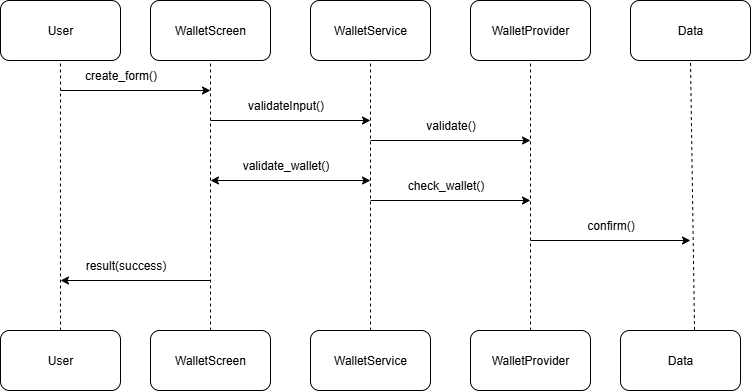

The diagram above was exported from draw.io. Its source (the exported page's mxGraphModel, read from the mxfile embedded in the PNG):
<mxGraphModel dx="1389" dy="661" grid="1" gridSize="10" guides="1" tooltips="1" connect="1" arrows="1" fold="1" page="1" pageScale="1" pageWidth="850" pageHeight="1100" math="0" shadow="0">
  <root>
    <mxCell id="0" />
    <mxCell id="1" parent="0" />
    <mxCell id="5eHWv98c3r7GVV5-Ph3X-1" value="User" style="rounded=1;whiteSpace=wrap;html=1;" vertex="1" parent="1">
      <mxGeometry x="40" y="160" width="120" height="60" as="geometry" />
    </mxCell>
    <mxCell id="5eHWv98c3r7GVV5-Ph3X-2" value="WalletScreen" style="rounded=1;whiteSpace=wrap;html=1;" vertex="1" parent="1">
      <mxGeometry x="190" y="160" width="120" height="60" as="geometry" />
    </mxCell>
    <mxCell id="5eHWv98c3r7GVV5-Ph3X-3" value="WalletService" style="rounded=1;whiteSpace=wrap;html=1;" vertex="1" parent="1">
      <mxGeometry x="350" y="160" width="120" height="60" as="geometry" />
    </mxCell>
    <mxCell id="5eHWv98c3r7GVV5-Ph3X-4" value="WalletProvider" style="rounded=1;whiteSpace=wrap;html=1;" vertex="1" parent="1">
      <mxGeometry x="510" y="160" width="120" height="60" as="geometry" />
    </mxCell>
    <mxCell id="5eHWv98c3r7GVV5-Ph3X-5" value="Data" style="rounded=1;whiteSpace=wrap;html=1;" vertex="1" parent="1">
      <mxGeometry x="670" y="160" width="120" height="60" as="geometry" />
    </mxCell>
    <mxCell id="5eHWv98c3r7GVV5-Ph3X-6" value="User" style="rounded=1;whiteSpace=wrap;html=1;" vertex="1" parent="1">
      <mxGeometry x="40" y="490" width="120" height="60" as="geometry" />
    </mxCell>
    <mxCell id="5eHWv98c3r7GVV5-Ph3X-7" value="WalletService" style="rounded=1;whiteSpace=wrap;html=1;" vertex="1" parent="1">
      <mxGeometry x="350" y="490" width="120" height="60" as="geometry" />
    </mxCell>
    <mxCell id="5eHWv98c3r7GVV5-Ph3X-8" value="WalletScreen" style="rounded=1;whiteSpace=wrap;html=1;" vertex="1" parent="1">
      <mxGeometry x="190" y="490" width="120" height="60" as="geometry" />
    </mxCell>
    <mxCell id="5eHWv98c3r7GVV5-Ph3X-9" value="WalletProvider" style="rounded=1;whiteSpace=wrap;html=1;" vertex="1" parent="1">
      <mxGeometry x="510" y="490" width="120" height="60" as="geometry" />
    </mxCell>
    <mxCell id="5eHWv98c3r7GVV5-Ph3X-10" value="" style="rounded=1;whiteSpace=wrap;html=1;" vertex="1" parent="1">
      <mxGeometry x="660" y="490" width="120" height="60" as="geometry" />
    </mxCell>
    <mxCell id="5eHWv98c3r7GVV5-Ph3X-11" value="" style="endArrow=none;dashed=1;html=1;rounded=0;entryX=0.5;entryY=1;entryDx=0;entryDy=0;exitX=0.5;exitY=0;exitDx=0;exitDy=0;" edge="1" parent="1" source="5eHWv98c3r7GVV5-Ph3X-6" target="5eHWv98c3r7GVV5-Ph3X-1">
      <mxGeometry width="50" height="50" relative="1" as="geometry">
        <mxPoint x="110" y="390" as="sourcePoint" />
        <mxPoint x="160" y="340" as="targetPoint" />
      </mxGeometry>
    </mxCell>
    <mxCell id="5eHWv98c3r7GVV5-Ph3X-12" value="" style="endArrow=none;dashed=1;html=1;rounded=0;exitX=0.5;exitY=0;exitDx=0;exitDy=0;" edge="1" parent="1" source="5eHWv98c3r7GVV5-Ph3X-8">
      <mxGeometry width="50" height="50" relative="1" as="geometry">
        <mxPoint x="250" y="480" as="sourcePoint" />
        <mxPoint x="250" y="220" as="targetPoint" />
      </mxGeometry>
    </mxCell>
    <mxCell id="5eHWv98c3r7GVV5-Ph3X-13" value="" style="endArrow=none;dashed=1;html=1;rounded=0;exitX=0.5;exitY=0;exitDx=0;exitDy=0;" edge="1" parent="1" source="5eHWv98c3r7GVV5-Ph3X-7">
      <mxGeometry width="50" height="50" relative="1" as="geometry">
        <mxPoint x="360" y="270" as="sourcePoint" />
        <mxPoint x="410" y="220" as="targetPoint" />
      </mxGeometry>
    </mxCell>
    <mxCell id="5eHWv98c3r7GVV5-Ph3X-14" value="" style="endArrow=none;dashed=1;html=1;rounded=0;exitX=0.5;exitY=0;exitDx=0;exitDy=0;" edge="1" parent="1" source="5eHWv98c3r7GVV5-Ph3X-9">
      <mxGeometry width="50" height="50" relative="1" as="geometry">
        <mxPoint x="520" y="270" as="sourcePoint" />
        <mxPoint x="570" y="220" as="targetPoint" />
      </mxGeometry>
    </mxCell>
    <mxCell id="5eHWv98c3r7GVV5-Ph3X-15" value="" style="endArrow=none;dashed=1;html=1;rounded=0;exitX=0.617;exitY=-0.008;exitDx=0;exitDy=0;exitPerimeter=0;" edge="1" parent="1" source="5eHWv98c3r7GVV5-Ph3X-10">
      <mxGeometry width="50" height="50" relative="1" as="geometry">
        <mxPoint x="680" y="270" as="sourcePoint" />
        <mxPoint x="730" y="220" as="targetPoint" />
      </mxGeometry>
    </mxCell>
    <mxCell id="5eHWv98c3r7GVV5-Ph3X-16" value="create_form()" style="text;html=1;align=center;verticalAlign=middle;resizable=0;points=[];autosize=1;strokeColor=none;fillColor=none;" vertex="1" parent="1">
      <mxGeometry x="110" y="220" width="100" height="30" as="geometry" />
    </mxCell>
    <mxCell id="5eHWv98c3r7GVV5-Ph3X-17" value="" style="endArrow=classic;html=1;rounded=0;" edge="1" parent="1">
      <mxGeometry width="50" height="50" relative="1" as="geometry">
        <mxPoint x="100" y="250" as="sourcePoint" />
        <mxPoint x="250" y="250" as="targetPoint" />
      </mxGeometry>
    </mxCell>
    <mxCell id="5eHWv98c3r7GVV5-Ph3X-18" value="" style="endArrow=classic;html=1;rounded=0;" edge="1" parent="1">
      <mxGeometry width="50" height="50" relative="1" as="geometry">
        <mxPoint x="250" y="280" as="sourcePoint" />
        <mxPoint x="410" y="280" as="targetPoint" />
      </mxGeometry>
    </mxCell>
    <mxCell id="5eHWv98c3r7GVV5-Ph3X-19" value="validateInput()" style="text;html=1;align=center;verticalAlign=middle;resizable=0;points=[];autosize=1;strokeColor=none;fillColor=none;" vertex="1" parent="1">
      <mxGeometry x="275" y="250" width="100" height="30" as="geometry" />
    </mxCell>
    <mxCell id="5eHWv98c3r7GVV5-Ph3X-20" value="validate()" style="text;html=1;align=center;verticalAlign=middle;resizable=0;points=[];autosize=1;strokeColor=none;fillColor=none;" vertex="1" parent="1">
      <mxGeometry x="455" y="270" width="70" height="30" as="geometry" />
    </mxCell>
    <mxCell id="5eHWv98c3r7GVV5-Ph3X-21" value="" style="endArrow=classic;html=1;rounded=0;" edge="1" parent="1">
      <mxGeometry width="50" height="50" relative="1" as="geometry">
        <mxPoint x="410" y="300" as="sourcePoint" />
        <mxPoint x="570" y="300" as="targetPoint" />
      </mxGeometry>
    </mxCell>
    <mxCell id="5eHWv98c3r7GVV5-Ph3X-22" value="" style="endArrow=classic;html=1;rounded=0;" edge="1" parent="1">
      <mxGeometry width="50" height="50" relative="1" as="geometry">
        <mxPoint x="410" y="360" as="sourcePoint" />
        <mxPoint x="570" y="360" as="targetPoint" />
      </mxGeometry>
    </mxCell>
    <mxCell id="5eHWv98c3r7GVV5-Ph3X-27" value="" style="endArrow=classic;html=1;rounded=0;" edge="1" parent="1">
      <mxGeometry width="50" height="50" relative="1" as="geometry">
        <mxPoint x="370" y="340" as="sourcePoint" />
        <mxPoint x="250" y="340" as="targetPoint" />
      </mxGeometry>
    </mxCell>
    <mxCell id="5eHWv98c3r7GVV5-Ph3X-28" value="validate_wallet()" style="text;html=1;align=center;verticalAlign=middle;resizable=0;points=[];autosize=1;strokeColor=none;fillColor=none;" vertex="1" parent="1">
      <mxGeometry x="270" y="310" width="110" height="30" as="geometry" />
    </mxCell>
    <mxCell id="5eHWv98c3r7GVV5-Ph3X-29" value="" style="endArrow=classic;html=1;rounded=0;" edge="1" parent="1">
      <mxGeometry width="50" height="50" relative="1" as="geometry">
        <mxPoint x="250" y="440" as="sourcePoint" />
        <mxPoint x="100" y="440" as="targetPoint" />
      </mxGeometry>
    </mxCell>
    <mxCell id="5eHWv98c3r7GVV5-Ph3X-30" value="result(success)" style="text;html=1;align=center;verticalAlign=middle;resizable=0;points=[];autosize=1;strokeColor=none;fillColor=none;" vertex="1" parent="1">
      <mxGeometry x="115" y="410" width="100" height="30" as="geometry" />
    </mxCell>
    <mxCell id="5eHWv98c3r7GVV5-Ph3X-36" value="" style="endArrow=classic;html=1;rounded=0;" edge="1" parent="1">
      <mxGeometry width="50" height="50" relative="1" as="geometry">
        <mxPoint x="350" y="340" as="sourcePoint" />
        <mxPoint x="410" y="340" as="targetPoint" />
      </mxGeometry>
    </mxCell>
    <mxCell id="5eHWv98c3r7GVV5-Ph3X-37" value="check_wallet()" style="text;html=1;align=center;verticalAlign=middle;resizable=0;points=[];autosize=1;strokeColor=none;fillColor=none;" vertex="1" parent="1">
      <mxGeometry x="435" y="330" width="100" height="30" as="geometry" />
    </mxCell>
    <mxCell id="5eHWv98c3r7GVV5-Ph3X-38" value="" style="endArrow=classic;html=1;rounded=0;" edge="1" parent="1">
      <mxGeometry width="50" height="50" relative="1" as="geometry">
        <mxPoint x="570" y="400" as="sourcePoint" />
        <mxPoint x="730" y="400" as="targetPoint" />
      </mxGeometry>
    </mxCell>
    <mxCell id="5eHWv98c3r7GVV5-Ph3X-39" value="confirm()" style="text;html=1;align=center;verticalAlign=middle;resizable=0;points=[];autosize=1;strokeColor=none;fillColor=none;" vertex="1" parent="1">
      <mxGeometry x="615" y="370" width="70" height="30" as="geometry" />
    </mxCell>
    <mxCell id="5eHWv98c3r7GVV5-Ph3X-40" value="Data" style="text;html=1;align=center;verticalAlign=middle;whiteSpace=wrap;rounded=0;" vertex="1" parent="1">
      <mxGeometry x="690" y="505" width="60" height="30" as="geometry" />
    </mxCell>
  </root>
</mxGraphModel>